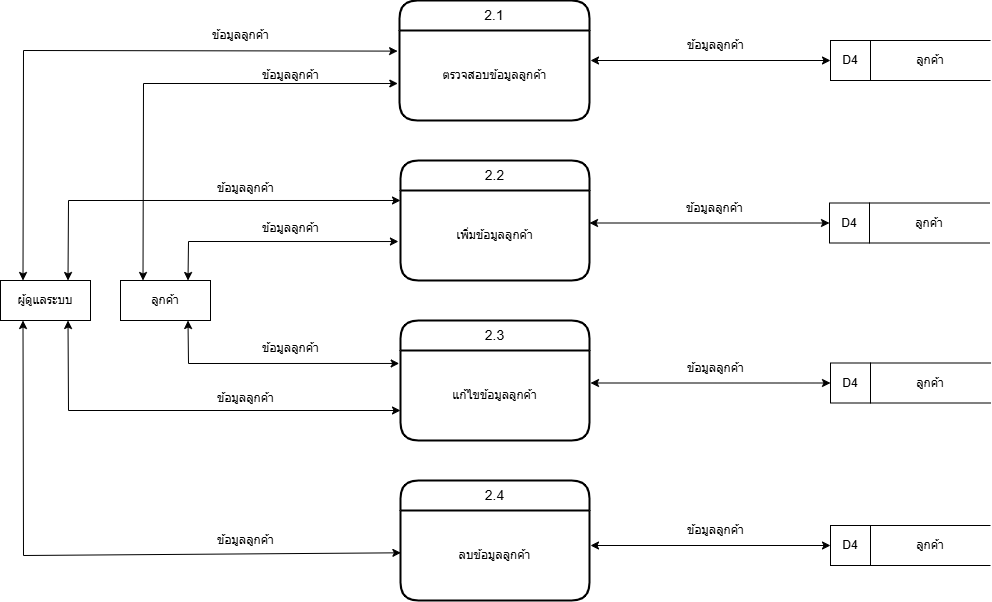

The diagram above was exported from draw.io. Its source (the exported page's mxGraphModel, read from the mxfile embedded in the PNG):
<mxGraphModel dx="2442" dy="857" grid="1" gridSize="10" guides="1" tooltips="1" connect="1" arrows="1" fold="1" page="1" pageScale="1" pageWidth="827" pageHeight="1169" math="0" shadow="0">
  <root>
    <mxCell id="0" />
    <mxCell id="1" parent="0" />
    <mxCell id="9eNor8dnYwOx_QTVATjY-1" value="ผู้ดูแลระบบ" style="rounded=0;whiteSpace=wrap;html=1;" vertex="1" parent="1">
      <mxGeometry x="-90" y="400" width="90" height="40" as="geometry" />
    </mxCell>
    <mxCell id="9eNor8dnYwOx_QTVATjY-2" value="2.1" style="swimlane;childLayout=stackLayout;horizontal=1;startSize=30;horizontalStack=0;rounded=1;fontSize=14;fontStyle=0;strokeWidth=2;resizeParent=0;resizeLast=1;shadow=0;dashed=0;align=center;arcSize=20;whiteSpace=wrap;html=1;swimlaneLine=1;glass=0;" vertex="1" parent="1">
      <mxGeometry x="309" y="120" width="190" height="120" as="geometry" />
    </mxCell>
    <mxCell id="9eNor8dnYwOx_QTVATjY-3" value="ตรวจสอบข้อมูลลูกค้า" style="text;html=1;align=center;verticalAlign=middle;resizable=0;points=[];autosize=1;strokeColor=none;fillColor=none;" vertex="1" parent="9eNor8dnYwOx_QTVATjY-2">
      <mxGeometry y="30" width="190" height="90" as="geometry" />
    </mxCell>
    <mxCell id="9eNor8dnYwOx_QTVATjY-4" value="2.2" style="swimlane;childLayout=stackLayout;horizontal=1;startSize=30;horizontalStack=0;rounded=1;fontSize=14;fontStyle=0;strokeWidth=2;resizeParent=0;resizeLast=1;shadow=0;dashed=0;align=center;arcSize=20;whiteSpace=wrap;html=1;swimlaneLine=1;glass=0;" vertex="1" parent="1">
      <mxGeometry x="310" y="280" width="189" height="120" as="geometry" />
    </mxCell>
    <mxCell id="9eNor8dnYwOx_QTVATjY-5" value="เพิ่มข้อมูลลูกค้า" style="text;html=1;align=center;verticalAlign=middle;resizable=0;points=[];autosize=1;strokeColor=none;fillColor=none;" vertex="1" parent="9eNor8dnYwOx_QTVATjY-4">
      <mxGeometry y="30" width="189" height="90" as="geometry" />
    </mxCell>
    <mxCell id="9eNor8dnYwOx_QTVATjY-6" value="2.3" style="swimlane;childLayout=stackLayout;horizontal=1;startSize=30;horizontalStack=0;rounded=1;fontSize=14;fontStyle=0;strokeWidth=2;resizeParent=0;resizeLast=1;shadow=0;dashed=0;align=center;arcSize=20;whiteSpace=wrap;html=1;swimlaneLine=1;glass=0;" vertex="1" parent="1">
      <mxGeometry x="310" y="440" width="189" height="120" as="geometry" />
    </mxCell>
    <mxCell id="9eNor8dnYwOx_QTVATjY-7" value="แก้ไขข้อมูลลูกค้า" style="text;html=1;align=center;verticalAlign=middle;resizable=0;points=[];autosize=1;strokeColor=none;fillColor=none;" vertex="1" parent="9eNor8dnYwOx_QTVATjY-6">
      <mxGeometry y="30" width="189" height="90" as="geometry" />
    </mxCell>
    <mxCell id="9eNor8dnYwOx_QTVATjY-8" value="2.4" style="swimlane;childLayout=stackLayout;horizontal=1;startSize=30;horizontalStack=0;rounded=1;fontSize=14;fontStyle=0;strokeWidth=2;resizeParent=0;resizeLast=1;shadow=0;dashed=0;align=center;arcSize=20;whiteSpace=wrap;html=1;swimlaneLine=1;glass=0;" vertex="1" parent="1">
      <mxGeometry x="310" y="600" width="189" height="120" as="geometry" />
    </mxCell>
    <mxCell id="9eNor8dnYwOx_QTVATjY-9" value="ลบข้อมูลลูกค้า" style="text;html=1;align=center;verticalAlign=middle;resizable=0;points=[];autosize=1;strokeColor=none;fillColor=none;" vertex="1" parent="9eNor8dnYwOx_QTVATjY-8">
      <mxGeometry y="30" width="189" height="90" as="geometry" />
    </mxCell>
    <mxCell id="9eNor8dnYwOx_QTVATjY-12" value="ลูกค้า" style="shape=partialRectangle;whiteSpace=wrap;html=1;left=0;right=0;fillColor=none;" vertex="1" parent="1">
      <mxGeometry x="780" y="160" width="120" height="40" as="geometry" />
    </mxCell>
    <mxCell id="9eNor8dnYwOx_QTVATjY-13" value="D4" style="rounded=0;whiteSpace=wrap;html=1;" vertex="1" parent="1">
      <mxGeometry x="740" y="160" width="40" height="40" as="geometry" />
    </mxCell>
    <mxCell id="9eNor8dnYwOx_QTVATjY-16" value="" style="endArrow=classic;startArrow=classic;html=1;rounded=0;exitX=0.25;exitY=0;exitDx=0;exitDy=0;entryX=-0.01;entryY=0.229;entryDx=0;entryDy=0;entryPerimeter=0;" edge="1" parent="1" source="9eNor8dnYwOx_QTVATjY-1" target="9eNor8dnYwOx_QTVATjY-3">
      <mxGeometry width="50" height="50" relative="1" as="geometry">
        <mxPoint x="350" y="390" as="sourcePoint" />
        <mxPoint x="280" y="200" as="targetPoint" />
        <Array as="points">
          <mxPoint x="-67" y="170" />
        </Array>
      </mxGeometry>
    </mxCell>
    <mxCell id="9eNor8dnYwOx_QTVATjY-17" value="" style="endArrow=classic;startArrow=classic;html=1;rounded=0;exitX=0.75;exitY=0;exitDx=0;exitDy=0;entryX=0;entryY=0.111;entryDx=0;entryDy=0;entryPerimeter=0;" edge="1" parent="1" source="9eNor8dnYwOx_QTVATjY-1" target="9eNor8dnYwOx_QTVATjY-5">
      <mxGeometry width="50" height="50" relative="1" as="geometry">
        <mxPoint x="240" y="320" as="sourcePoint" />
        <mxPoint x="290" y="270" as="targetPoint" />
        <Array as="points">
          <mxPoint x="-22" y="320" />
        </Array>
      </mxGeometry>
    </mxCell>
    <mxCell id="9eNor8dnYwOx_QTVATjY-18" value="" style="endArrow=classic;startArrow=classic;html=1;rounded=0;exitX=0.75;exitY=1;exitDx=0;exitDy=0;" edge="1" parent="1" source="9eNor8dnYwOx_QTVATjY-1">
      <mxGeometry width="50" height="50" relative="1" as="geometry">
        <mxPoint x="240" y="570" as="sourcePoint" />
        <mxPoint x="310" y="530" as="targetPoint" />
        <Array as="points">
          <mxPoint x="-22" y="530" />
        </Array>
      </mxGeometry>
    </mxCell>
    <mxCell id="9eNor8dnYwOx_QTVATjY-19" value="" style="endArrow=classic;startArrow=classic;html=1;rounded=0;exitX=0.25;exitY=1;exitDx=0;exitDy=0;entryX=0.002;entryY=0.47;entryDx=0;entryDy=0;entryPerimeter=0;" edge="1" parent="1" source="9eNor8dnYwOx_QTVATjY-1" target="9eNor8dnYwOx_QTVATjY-9">
      <mxGeometry width="50" height="50" relative="1" as="geometry">
        <mxPoint x="240" y="480" as="sourcePoint" />
        <mxPoint x="310" y="660" as="targetPoint" />
        <Array as="points">
          <mxPoint x="-67" y="675" />
        </Array>
      </mxGeometry>
    </mxCell>
    <mxCell id="9eNor8dnYwOx_QTVATjY-21" value="" style="endArrow=classic;startArrow=classic;html=1;rounded=0;entryX=0;entryY=0.5;entryDx=0;entryDy=0;" edge="1" parent="1" target="9eNor8dnYwOx_QTVATjY-13">
      <mxGeometry width="50" height="50" relative="1" as="geometry">
        <mxPoint x="500" y="180" as="sourcePoint" />
        <mxPoint x="530" y="170" as="targetPoint" />
      </mxGeometry>
    </mxCell>
    <mxCell id="9eNor8dnYwOx_QTVATjY-23" value="ข้อมูลลูกค้า" style="text;html=1;align=center;verticalAlign=middle;resizable=0;points=[];autosize=1;strokeColor=none;fillColor=none;" vertex="1" parent="1">
      <mxGeometry x="110" y="140" width="80" height="30" as="geometry" />
    </mxCell>
    <mxCell id="9eNor8dnYwOx_QTVATjY-24" value="ข้อมูลลูกค้า" style="text;html=1;align=center;verticalAlign=middle;resizable=0;points=[];autosize=1;strokeColor=none;fillColor=none;" vertex="1" parent="1">
      <mxGeometry x="115" y="645" width="80" height="30" as="geometry" />
    </mxCell>
    <mxCell id="9eNor8dnYwOx_QTVATjY-25" value="ข้อมูลลูกค้า" style="text;html=1;align=center;verticalAlign=middle;resizable=0;points=[];autosize=1;strokeColor=none;fillColor=none;" vertex="1" parent="1">
      <mxGeometry x="115" y="502.5" width="80" height="30" as="geometry" />
    </mxCell>
    <mxCell id="9eNor8dnYwOx_QTVATjY-26" value="ข้อมูลลูกค้า" style="text;html=1;align=center;verticalAlign=middle;resizable=0;points=[];autosize=1;strokeColor=none;fillColor=none;" vertex="1" parent="1">
      <mxGeometry x="115" y="292.5" width="80" height="30" as="geometry" />
    </mxCell>
    <mxCell id="9eNor8dnYwOx_QTVATjY-28" value="ข้อมูลลูกค้า" style="text;html=1;align=center;verticalAlign=middle;resizable=0;points=[];autosize=1;strokeColor=none;fillColor=none;" vertex="1" parent="1">
      <mxGeometry x="585" y="150" width="80" height="30" as="geometry" />
    </mxCell>
    <mxCell id="9eNor8dnYwOx_QTVATjY-32" value="ลูกค้า" style="shape=partialRectangle;whiteSpace=wrap;html=1;left=0;right=0;fillColor=none;" vertex="1" parent="1">
      <mxGeometry x="779" y="322.5" width="120" height="40" as="geometry" />
    </mxCell>
    <mxCell id="9eNor8dnYwOx_QTVATjY-33" value="D4" style="rounded=0;whiteSpace=wrap;html=1;" vertex="1" parent="1">
      <mxGeometry x="739" y="322.5" width="40" height="40" as="geometry" />
    </mxCell>
    <mxCell id="9eNor8dnYwOx_QTVATjY-37" value="" style="endArrow=classic;startArrow=classic;html=1;rounded=0;entryX=0;entryY=0.5;entryDx=0;entryDy=0;" edge="1" parent="1" target="9eNor8dnYwOx_QTVATjY-33">
      <mxGeometry width="50" height="50" relative="1" as="geometry">
        <mxPoint x="499" y="342.5" as="sourcePoint" />
        <mxPoint x="529" y="332.5" as="targetPoint" />
      </mxGeometry>
    </mxCell>
    <mxCell id="9eNor8dnYwOx_QTVATjY-40" value="ข้อมูลลูกค้า" style="text;html=1;align=center;verticalAlign=middle;resizable=0;points=[];autosize=1;strokeColor=none;fillColor=none;" vertex="1" parent="1">
      <mxGeometry x="584" y="312.5" width="80" height="30" as="geometry" />
    </mxCell>
    <mxCell id="9eNor8dnYwOx_QTVATjY-44" value="ลูกค้า" style="shape=partialRectangle;whiteSpace=wrap;html=1;left=0;right=0;fillColor=none;" vertex="1" parent="1">
      <mxGeometry x="780" y="482.5" width="120" height="40" as="geometry" />
    </mxCell>
    <mxCell id="9eNor8dnYwOx_QTVATjY-45" value="D4" style="rounded=0;whiteSpace=wrap;html=1;" vertex="1" parent="1">
      <mxGeometry x="740" y="482.5" width="40" height="40" as="geometry" />
    </mxCell>
    <mxCell id="9eNor8dnYwOx_QTVATjY-49" value="" style="endArrow=classic;startArrow=classic;html=1;rounded=0;entryX=0;entryY=0.5;entryDx=0;entryDy=0;" edge="1" parent="1" target="9eNor8dnYwOx_QTVATjY-45">
      <mxGeometry width="50" height="50" relative="1" as="geometry">
        <mxPoint x="500" y="502.5" as="sourcePoint" />
        <mxPoint x="530" y="492.5" as="targetPoint" />
      </mxGeometry>
    </mxCell>
    <mxCell id="9eNor8dnYwOx_QTVATjY-52" value="ข้อมูลลูกค้า" style="text;html=1;align=center;verticalAlign=middle;resizable=0;points=[];autosize=1;strokeColor=none;fillColor=none;" vertex="1" parent="1">
      <mxGeometry x="585" y="472.5" width="80" height="30" as="geometry" />
    </mxCell>
    <mxCell id="9eNor8dnYwOx_QTVATjY-56" value="ลูกค้า" style="shape=partialRectangle;whiteSpace=wrap;html=1;left=0;right=0;fillColor=none;" vertex="1" parent="1">
      <mxGeometry x="780" y="645" width="120" height="40" as="geometry" />
    </mxCell>
    <mxCell id="9eNor8dnYwOx_QTVATjY-57" value="D4" style="rounded=0;whiteSpace=wrap;html=1;" vertex="1" parent="1">
      <mxGeometry x="740" y="645" width="40" height="40" as="geometry" />
    </mxCell>
    <mxCell id="9eNor8dnYwOx_QTVATjY-61" value="" style="endArrow=classic;startArrow=classic;html=1;rounded=0;entryX=0;entryY=0.5;entryDx=0;entryDy=0;" edge="1" parent="1" target="9eNor8dnYwOx_QTVATjY-57">
      <mxGeometry width="50" height="50" relative="1" as="geometry">
        <mxPoint x="500" y="665" as="sourcePoint" />
        <mxPoint x="530" y="655" as="targetPoint" />
      </mxGeometry>
    </mxCell>
    <mxCell id="9eNor8dnYwOx_QTVATjY-64" value="ข้อมูลลูกค้า" style="text;html=1;align=center;verticalAlign=middle;resizable=0;points=[];autosize=1;strokeColor=none;fillColor=none;" vertex="1" parent="1">
      <mxGeometry x="585" y="635" width="80" height="30" as="geometry" />
    </mxCell>
    <mxCell id="9eNor8dnYwOx_QTVATjY-66" value="ลูกค้า" style="rounded=0;whiteSpace=wrap;html=1;" vertex="1" parent="1">
      <mxGeometry x="30" y="400" width="90" height="40" as="geometry" />
    </mxCell>
    <mxCell id="9eNor8dnYwOx_QTVATjY-67" value="" style="endArrow=classic;startArrow=classic;html=1;rounded=0;exitX=0.75;exitY=0;exitDx=0;exitDy=0;entryX=-0.011;entryY=0.567;entryDx=0;entryDy=0;entryPerimeter=0;" edge="1" parent="1" source="9eNor8dnYwOx_QTVATjY-66" target="9eNor8dnYwOx_QTVATjY-5">
      <mxGeometry width="50" height="50" relative="1" as="geometry">
        <mxPoint x="150" y="430" as="sourcePoint" />
        <mxPoint x="200" y="380" as="targetPoint" />
        <Array as="points">
          <mxPoint x="98" y="361" />
        </Array>
      </mxGeometry>
    </mxCell>
    <mxCell id="9eNor8dnYwOx_QTVATjY-68" value="" style="endArrow=classic;startArrow=classic;html=1;rounded=0;exitX=0.75;exitY=1;exitDx=0;exitDy=0;entryX=-0.007;entryY=0.144;entryDx=0;entryDy=0;entryPerimeter=0;" edge="1" parent="1" source="9eNor8dnYwOx_QTVATjY-66" target="9eNor8dnYwOx_QTVATjY-7">
      <mxGeometry width="50" height="50" relative="1" as="geometry">
        <mxPoint x="150" y="430" as="sourcePoint" />
        <mxPoint x="200" y="380" as="targetPoint" />
        <Array as="points">
          <mxPoint x="98" y="483" />
        </Array>
      </mxGeometry>
    </mxCell>
    <mxCell id="9eNor8dnYwOx_QTVATjY-69" value="ข้อมูลลูกค้า" style="text;html=1;align=center;verticalAlign=middle;resizable=0;points=[];autosize=1;strokeColor=none;fillColor=none;" vertex="1" parent="1">
      <mxGeometry x="160" y="332.5" width="80" height="30" as="geometry" />
    </mxCell>
    <mxCell id="9eNor8dnYwOx_QTVATjY-70" value="ข้อมูลลูกค้า" style="text;html=1;align=center;verticalAlign=middle;resizable=0;points=[];autosize=1;strokeColor=none;fillColor=none;" vertex="1" parent="1">
      <mxGeometry x="160" y="452.5" width="80" height="30" as="geometry" />
    </mxCell>
    <mxCell id="9eNor8dnYwOx_QTVATjY-71" value="" style="endArrow=classic;startArrow=classic;html=1;rounded=0;exitX=0.25;exitY=0;exitDx=0;exitDy=0;entryX=-0.009;entryY=0.589;entryDx=0;entryDy=0;entryPerimeter=0;" edge="1" parent="1" source="9eNor8dnYwOx_QTVATjY-66" target="9eNor8dnYwOx_QTVATjY-3">
      <mxGeometry width="50" height="50" relative="1" as="geometry">
        <mxPoint x="150" y="250" as="sourcePoint" />
        <mxPoint x="200" y="200" as="targetPoint" />
        <Array as="points">
          <mxPoint x="53" y="203" />
        </Array>
      </mxGeometry>
    </mxCell>
    <mxCell id="9eNor8dnYwOx_QTVATjY-73" value="ข้อมูลลูกค้า" style="text;html=1;align=center;verticalAlign=middle;resizable=0;points=[];autosize=1;strokeColor=none;fillColor=none;" vertex="1" parent="1">
      <mxGeometry x="160" y="180" width="80" height="30" as="geometry" />
    </mxCell>
  </root>
</mxGraphModel>